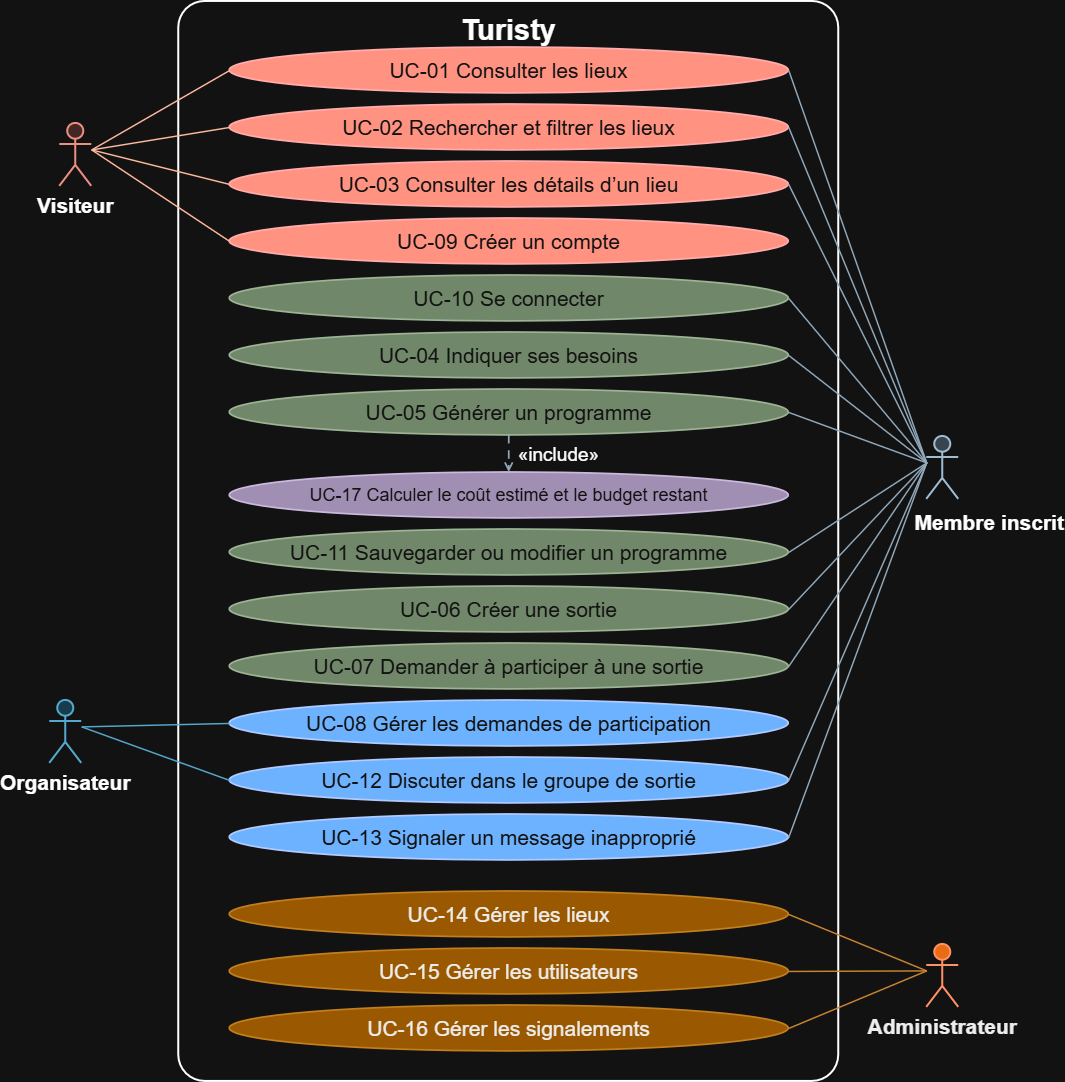

The diagram above was exported from draw.io. Its source (the exported page's mxGraphModel, read from the mxfile embedded in the PNG):
<mxGraphModel dx="1796" dy="1147" grid="1" gridSize="10" guides="1" tooltips="1" connect="1" arrows="1" fold="1" page="1" pageScale="1" pageWidth="1120" pageHeight="1116" background="#ffffff" math="0" shadow="0">
  <root>
    <mxCell id="0" />
    <mxCell id="1" parent="0" />
    <mxCell id="boundary" parent="1" style="rounded=1;arcSize=4;strokeWidth=2;connectable=0;" value="" vertex="1">
      <mxGeometry height="1080" width="660" x="207" y="10" as="geometry" />
    </mxCell>
    <mxCell id="title" parent="1" style="text;html=0;fontSize=29;fontStyle=1;align=center;verticalAlign=middle;connectable=0;" value="Turisty" vertex="1">
      <mxGeometry height="38" width="275" x="400" y="17" as="geometry" />
    </mxCell>
    <mxCell id="uc1" parent="1" style="ellipse;whiteSpace=wrap;html=0;fillColor=#e51400;strokeColor=#B20000;strokeWidth=1.7;fontColor=#ffffff;fontFamily=Arial;fontSize=21;" value="UC-01   Consulter les lieux" vertex="1">
      <mxGeometry height="46" width="559" x="258" y="56" as="geometry" />
    </mxCell>
    <mxCell id="uc2" parent="1" style="ellipse;whiteSpace=wrap;html=0;fillColor=#e51400;strokeColor=#B20000;strokeWidth=1.7;fontColor=#ffffff;fontFamily=Arial;fontSize=21;" value="UC-02   Rechercher et filtrer les lieux" vertex="1">
      <mxGeometry height="46" width="559" x="258" y="113" as="geometry" />
    </mxCell>
    <mxCell id="uc3" parent="1" style="ellipse;whiteSpace=wrap;html=0;fillColor=#e51400;strokeColor=#B20000;strokeWidth=1.7;fontColor=#ffffff;fontFamily=Arial;fontSize=21;" value="UC-03   Consulter les détails d’un lieu" vertex="1">
      <mxGeometry height="46" width="559" x="258" y="170" as="geometry" />
    </mxCell>
    <mxCell id="uc9" parent="1" style="ellipse;whiteSpace=wrap;html=0;fillColor=#e51400;strokeColor=#B20000;strokeWidth=1.7;fontColor=#ffffff;fontFamily=Arial;fontSize=21;" value="UC-09   Créer un compte" vertex="1">
      <mxGeometry height="46" width="559" x="258" y="227" as="geometry" />
    </mxCell>
    <mxCell id="uc10" parent="1" style="ellipse;whiteSpace=wrap;html=0;fillColor=#6d8764;strokeColor=#3A5431;strokeWidth=1.7;fontColor=#ffffff;fontFamily=Arial;fontSize=21;" value="UC-10   Se connecter" vertex="1">
      <mxGeometry height="46" width="559" x="258" y="284" as="geometry" />
    </mxCell>
    <mxCell id="uc4" parent="1" style="ellipse;whiteSpace=wrap;html=0;fillColor=#6d8764;strokeColor=#3A5431;strokeWidth=1.7;fontColor=#ffffff;fontFamily=Arial;fontSize=21;" value="UC-04   Indiquer ses besoins" vertex="1">
      <mxGeometry height="46" width="559" x="258" y="341" as="geometry" />
    </mxCell>
    <mxCell id="uc5" parent="1" style="ellipse;whiteSpace=wrap;html=0;fillColor=#6d8764;strokeColor=#3A5431;strokeWidth=1.7;fontColor=#ffffff;fontFamily=Arial;fontSize=21;" value="UC-05   Générer un programme" vertex="1">
      <mxGeometry height="46" width="559" x="258" y="398" as="geometry" />
    </mxCell>
    <mxCell id="uc17" parent="1" style="ellipse;whiteSpace=wrap;html=0;fillColor=#76608a;strokeColor=#432D57;strokeWidth=1.7;fontColor=#ffffff;fontFamily=Arial;fontSize=18;" value="UC-17   Calculer le coût estimé et le budget restant" vertex="1">
      <mxGeometry height="46" width="559" x="258" y="481" as="geometry" />
    </mxCell>
    <mxCell id="uc11" parent="1" style="ellipse;whiteSpace=wrap;html=0;fillColor=#6d8764;strokeColor=#3A5431;strokeWidth=1.7;fontFamily=Arial;fontSize=21;fontColor=#ffffff;" value="UC-11   Sauvegarder ou modifier un programme" vertex="1">
      <mxGeometry height="46" width="559" x="258" y="538" as="geometry" />
    </mxCell>
    <mxCell id="uc6" parent="1" style="ellipse;whiteSpace=wrap;html=0;fillColor=#6d8764;strokeColor=#3A5431;strokeWidth=1.7;fontColor=#ffffff;fontFamily=Arial;fontSize=21;" value="UC-06   Créer une sortie" vertex="1">
      <mxGeometry height="46" width="559" x="258" y="595" as="geometry" />
    </mxCell>
    <mxCell id="uc7" parent="1" style="ellipse;whiteSpace=wrap;html=0;fillColor=#6d8764;strokeColor=#3A5431;strokeWidth=1.7;fontColor=#ffffff;fontFamily=Arial;fontSize=21;" value="UC-07   Demander à participer à une sortie" vertex="1">
      <mxGeometry height="46" width="559" x="258" y="652" as="geometry" />
    </mxCell>
    <mxCell id="uc8" parent="1" style="ellipse;whiteSpace=wrap;html=0;fillColor=#0050ef;strokeColor=#001DBC;strokeWidth=1.7;fontFamily=Arial;fontSize=21;fontColor=#ffffff;" value="UC-08   Gérer les demandes de participation" vertex="1">
      <mxGeometry height="46" width="559" x="258" y="709" as="geometry" />
    </mxCell>
    <mxCell id="uc12" parent="1" style="ellipse;whiteSpace=wrap;html=0;fillColor=#0050ef;strokeColor=#001DBC;strokeWidth=1.7;fontColor=#ffffff;fontFamily=Arial;fontSize=21;" value="UC-12   Discuter dans le groupe de sortie" vertex="1">
      <mxGeometry height="46" width="559" x="258" y="766" as="geometry" />
    </mxCell>
    <mxCell id="uc13" parent="1" style="ellipse;whiteSpace=wrap;html=0;fillColor=#0050ef;strokeColor=#001DBC;strokeWidth=1.7;fontColor=#ffffff;fontFamily=Arial;fontSize=21;" value="UC-13   Signaler un message inapproprié" vertex="1">
      <mxGeometry height="46" width="559" x="258" y="823" as="geometry" />
    </mxCell>
    <mxCell id="uc14" parent="1" style="ellipse;whiteSpace=wrap;html=0;fillColor=#f0a30a;strokeColor=#BD7000;strokeWidth=1.7;fontColor=#000000;fontFamily=Arial;fontSize=21;" value="UC-14   Gérer les lieux" vertex="1">
      <mxGeometry height="46" width="559" x="258" y="900" as="geometry" />
    </mxCell>
    <mxCell id="uc15" parent="1" style="ellipse;whiteSpace=wrap;html=0;fillColor=#f0a30a;strokeColor=#BD7000;strokeWidth=1.7;fontColor=#000000;fontFamily=Arial;fontSize=21;" value="UC-15   Gérer les utilisateurs" vertex="1">
      <mxGeometry height="46" width="559" x="258" y="957" as="geometry" />
    </mxCell>
    <mxCell id="uc16" parent="1" style="ellipse;whiteSpace=wrap;html=0;fillColor=#f0a30a;strokeColor=#BD7000;strokeWidth=1.7;fontColor=#000000;fontFamily=Arial;fontSize=21;" value="UC-16   Gérer les signalements" vertex="1">
      <mxGeometry height="46" width="559" x="258" y="1014" as="geometry" />
    </mxCell>
    <mxCell id="v" parent="1" style="shape=umlActor;verticalLabelPosition=bottom;verticalAlign=top;html=0;outlineConnect=0;strokeWidth=2;strokeColor=#ae4132;fillColor=#fad9d5;fontFamily=Arial;fontSize=21;fontStyle=1;" value="Visiteur" vertex="1">
      <mxGeometry height="63" width="32" x="88" y="132" as="geometry" />
    </mxCell>
    <mxCell id="v-uc1" edge="1" parent="1" source="v" style="endArrow=none;startArrow=none;strokeColor=#6D1F00;strokeWidth=1.45;exitX=1;exitY=0.42;entryX=0;entryY=0.5;fillColor=#a0522d;" target="uc1" value="">
      <mxGeometry relative="1" as="geometry" />
    </mxCell>
    <mxCell id="v-uc2" edge="1" parent="1" source="v" style="endArrow=none;startArrow=none;strokeColor=#6D1F00;strokeWidth=1.45;exitX=1;exitY=0.42;entryX=0;entryY=0.5;fillColor=#a0522d;" target="uc2" value="">
      <mxGeometry relative="1" as="geometry" />
    </mxCell>
    <mxCell id="v-uc3" edge="1" parent="1" source="v" style="endArrow=none;startArrow=none;strokeColor=#6D1F00;strokeWidth=1.45;exitX=1;exitY=0.42;entryX=0;entryY=0.5;fillColor=#a0522d;" target="uc3" value="">
      <mxGeometry relative="1" as="geometry" />
    </mxCell>
    <mxCell id="v-uc9" edge="1" parent="1" source="v" style="endArrow=none;startArrow=none;strokeColor=#6D1F00;strokeWidth=1.45;exitX=1;exitY=0.42;entryX=0;entryY=0.5;fillColor=#a0522d;" target="uc9" value="">
      <mxGeometry relative="1" as="geometry" />
    </mxCell>
    <mxCell id="m" parent="1" style="shape=umlActor;verticalLabelPosition=bottom;verticalAlign=top;html=0;outlineConnect=0;strokeWidth=2;strokeColor=#23445d;fillColor=#bac8d3;fontFamily=Arial;fontSize=21;fontStyle=1;" value="Membre inscrit" vertex="1">
      <mxGeometry height="63" width="32" x="955" y="445" as="geometry">
        <mxPoint x="47" y="4" as="offset" />
      </mxGeometry>
    </mxCell>
    <mxCell id="m-uc1" edge="1" parent="1" source="m" style="endArrow=none;startArrow=none;strokeColor=#3D596E;strokeWidth=1.45;exitX=0;exitY=0.42;entryX=1;entryY=0.5;" target="uc1" value="">
      <mxGeometry relative="1" as="geometry" />
    </mxCell>
    <mxCell id="m-uc2" edge="1" parent="1" source="m" style="endArrow=none;startArrow=none;strokeColor=#3D596E;strokeWidth=1.45;exitX=0;exitY=0.42;entryX=1;entryY=0.5;" target="uc2" value="">
      <mxGeometry relative="1" as="geometry" />
    </mxCell>
    <mxCell id="m-uc3" edge="1" parent="1" source="m" style="endArrow=none;startArrow=none;strokeColor=#3D596E;strokeWidth=1.45;exitX=0;exitY=0.42;entryX=1;entryY=0.5;" target="uc3" value="">
      <mxGeometry relative="1" as="geometry" />
    </mxCell>
    <mxCell id="m-uc10" edge="1" parent="1" source="m" style="endArrow=none;startArrow=none;strokeColor=#3D596E;strokeWidth=1.45;exitX=0;exitY=0.42;entryX=1;entryY=0.5;" target="uc10" value="">
      <mxGeometry relative="1" as="geometry" />
    </mxCell>
    <mxCell id="m-uc4" edge="1" parent="1" source="m" style="endArrow=none;startArrow=none;strokeColor=#3D596E;strokeWidth=1.45;exitX=0;exitY=0.42;entryX=1;entryY=0.5;" target="uc4" value="">
      <mxGeometry relative="1" as="geometry" />
    </mxCell>
    <mxCell id="m-uc5" edge="1" parent="1" source="m" style="endArrow=none;startArrow=none;strokeColor=#3D596E;strokeWidth=1.45;exitX=0;exitY=0.42;entryX=1;entryY=0.5;" target="uc5" value="">
      <mxGeometry relative="1" as="geometry" />
    </mxCell>
    <mxCell id="m-uc11" edge="1" parent="1" source="m" style="endArrow=none;startArrow=none;strokeColor=#3D596E;strokeWidth=1.45;exitX=0;exitY=0.42;entryX=1;entryY=0.5;" target="uc11" value="">
      <mxGeometry relative="1" as="geometry" />
    </mxCell>
    <mxCell id="m-uc6" edge="1" parent="1" source="m" style="endArrow=none;startArrow=none;strokeColor=#3D596E;strokeWidth=1.45;exitX=0;exitY=0.42;entryX=1;entryY=0.5;" target="uc6" value="">
      <mxGeometry relative="1" as="geometry" />
    </mxCell>
    <mxCell id="m-uc7" edge="1" parent="1" source="m" style="endArrow=none;startArrow=none;strokeColor=#3D596E;strokeWidth=1.45;exitX=0;exitY=0.42;entryX=1;entryY=0.5;" target="uc7" value="">
      <mxGeometry relative="1" as="geometry" />
    </mxCell>
    <mxCell id="m-uc12" edge="1" parent="1" source="m" style="endArrow=none;startArrow=none;strokeColor=#3D596E;strokeWidth=1.45;exitX=0;exitY=0.42;entryX=1;entryY=0.5;" target="uc12" value="">
      <mxGeometry relative="1" as="geometry" />
    </mxCell>
    <mxCell id="m-uc13" edge="1" parent="1" source="m" style="endArrow=none;startArrow=none;strokeColor=#3D596E;strokeWidth=1.45;exitX=0;exitY=0.42;entryX=1;entryY=0.5;" target="uc13" value="">
      <mxGeometry relative="1" as="geometry" />
    </mxCell>
    <mxCell id="o" parent="1" style="shape=umlActor;verticalLabelPosition=bottom;verticalAlign=top;html=0;outlineConnect=0;strokeWidth=2;strokeColor=#10739e;fillColor=#b1ddf0;fontFamily=Arial;fontSize=21;fontStyle=1;" value="Organisateur" vertex="1">
      <mxGeometry height="63" width="32" x="78" y="709" as="geometry" />
    </mxCell>
    <mxCell id="o-uc8" edge="1" parent="1" source="o" style="endArrow=none;startArrow=none;strokeColor=#10739e;strokeWidth=1.45;exitX=1;exitY=0.42;entryX=0;entryY=0.5;fillColor=#b1ddf0;" target="uc8" value="">
      <mxGeometry relative="1" as="geometry" />
    </mxCell>
    <mxCell id="o-uc12" edge="1" parent="1" source="o" style="endArrow=none;startArrow=none;strokeColor=#10739e;strokeWidth=1.45;exitX=1;exitY=0.42;entryX=0;entryY=0.5;fillColor=#b1ddf0;" target="uc12" value="">
      <mxGeometry relative="1" as="geometry" />
    </mxCell>
    <mxCell id="a" parent="1" style="shape=umlActor;verticalLabelPosition=bottom;verticalAlign=top;html=0;outlineConnect=0;strokeWidth=2;strokeColor=#C73500;fillColor=#fa6800;fontColor=#000000;fontFamily=Arial;fontSize=21;fontStyle=1;" value="Administrateur" vertex="1">
      <mxGeometry height="63" width="32" x="955" y="953" as="geometry" />
    </mxCell>
    <mxCell id="a-uc14" edge="1" parent="1" source="a" style="endArrow=none;startArrow=none;strokeColor=#b46504;strokeWidth=1.45;exitX=0;exitY=0.42;entryX=1;entryY=0.5;fillColor=#fad7ac;" target="uc14" value="">
      <mxGeometry relative="1" as="geometry" />
    </mxCell>
    <mxCell id="a-uc15" edge="1" parent="1" source="a" style="endArrow=none;startArrow=none;strokeColor=#b46504;strokeWidth=1.45;exitX=0;exitY=0.42;entryX=1;entryY=0.5;fillColor=#fad7ac;" target="uc15" value="">
      <mxGeometry relative="1" as="geometry" />
    </mxCell>
    <mxCell id="a-uc16" edge="1" parent="1" source="a" style="endArrow=none;startArrow=none;strokeColor=#b46504;strokeWidth=1.45;exitX=0;exitY=0.42;entryX=1;entryY=0.5;fillColor=#fad7ac;" target="uc16" value="">
      <mxGeometry relative="1" as="geometry" />
    </mxCell>
    <mxCell id="estimation" edge="1" parent="1" source="uc5" style="endArrow=open;endFill=0;dashed=1;dashPattern=5 4;strokeColor=#3D596E;strokeWidth=1.7;exitX=0.5;exitY=1;entryX=0.5;entryY=0;labelBackgroundColor=#ffffff;fontSize=19;labelPosition=right;align=left;spacingLeft=7;" target="uc17" value="«include»">
      <mxGeometry relative="1" as="geometry" />
    </mxCell>
  </root>
</mxGraphModel>